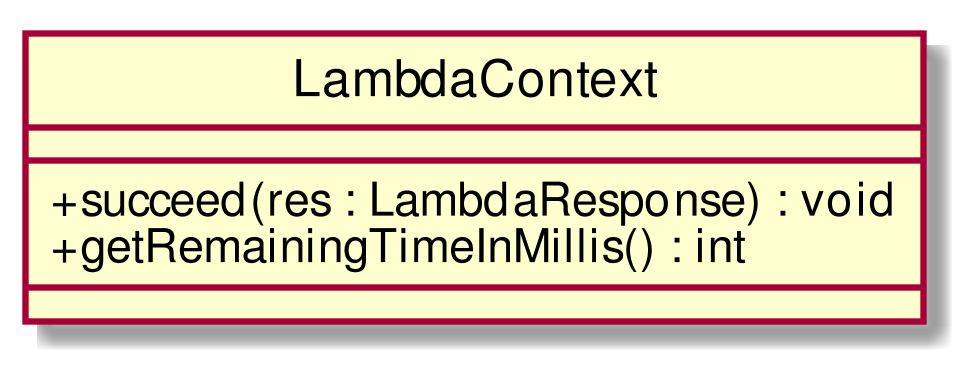

The diagram above was rendered by PlantUML. Its source (embedded in the PNG):
@startuml
scale 1000*1000
skinparam classAttributeIconSize 0
class LambdaContext{
__
+ succeed(res : LambdaResponse) : void
+ getRemainingTimeInMillis() : int
__

}
hide circle
@enduml